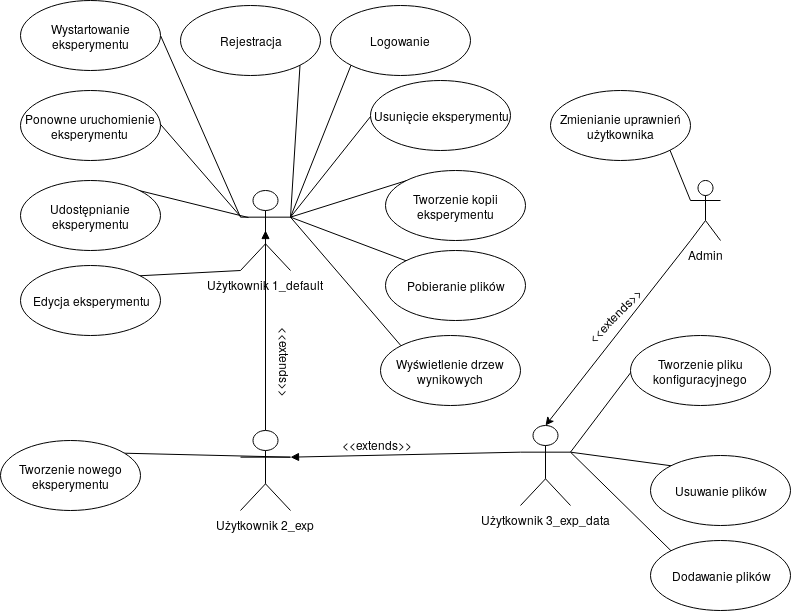

The diagram above was exported from draw.io. Its source (the exported page's mxGraphModel, read from the mxfile embedded in the PNG):
<mxGraphModel dx="1408" dy="793" grid="1" gridSize="10" guides="1" tooltips="1" connect="1" arrows="1" fold="1" page="1" pageScale="1" pageWidth="850" pageHeight="1100" math="0" shadow="0">
  <root>
    <mxCell id="0" />
    <mxCell id="1" parent="0" />
    <mxCell id="qCQImWHzPX8YapHf0wc8-1" style="rounded=0;orthogonalLoop=1;jettySize=auto;html=1;exitX=0;exitY=1;exitDx=0;exitDy=0;exitPerimeter=0;entryX=0.5;entryY=0;entryDx=0;entryDy=0;entryPerimeter=0;" edge="1" parent="1" source="MncmobKZ2XmN_W7pRwLu-1" target="MncmobKZ2XmN_W7pRwLu-57">
      <mxGeometry relative="1" as="geometry" />
    </mxCell>
    <mxCell id="MncmobKZ2XmN_W7pRwLu-1" value="&lt;div&gt;Admin&lt;/div&gt;" style="shape=umlActor;verticalLabelPosition=bottom;labelBackgroundColor=#ffffff;verticalAlign=top;html=1;" parent="1" vertex="1">
      <mxGeometry x="700" y="210" width="30" height="60" as="geometry" />
    </mxCell>
    <mxCell id="MncmobKZ2XmN_W7pRwLu-4" value="&lt;div&gt;Użytkownik 1_default&lt;/div&gt;" style="shape=umlActor;verticalLabelPosition=bottom;labelBackgroundColor=#ffffff;verticalAlign=top;html=1;" parent="1" vertex="1">
      <mxGeometry x="250" y="220" width="50" height="80" as="geometry" />
    </mxCell>
    <mxCell id="MncmobKZ2XmN_W7pRwLu-62" style="edgeStyle=none;rounded=0;orthogonalLoop=1;jettySize=auto;html=1;exitX=1;exitY=1;exitDx=0;exitDy=0;entryX=1;entryY=0.3333333333333333;entryDx=0;entryDy=0;entryPerimeter=0;endArrow=none;endFill=0;" parent="1" source="MncmobKZ2XmN_W7pRwLu-7" target="MncmobKZ2XmN_W7pRwLu-4" edge="1">
      <mxGeometry relative="1" as="geometry" />
    </mxCell>
    <mxCell id="MncmobKZ2XmN_W7pRwLu-7" value="&lt;div&gt;Rejestracja&lt;/div&gt;" style="ellipse;whiteSpace=wrap;html=1;" parent="1" vertex="1">
      <mxGeometry x="190" y="35" width="140" height="70" as="geometry" />
    </mxCell>
    <mxCell id="MncmobKZ2XmN_W7pRwLu-61" style="edgeStyle=none;rounded=0;orthogonalLoop=1;jettySize=auto;html=1;exitX=0;exitY=1;exitDx=0;exitDy=0;entryX=1;entryY=0.3333333333333333;entryDx=0;entryDy=0;entryPerimeter=0;endArrow=none;endFill=0;" parent="1" source="MncmobKZ2XmN_W7pRwLu-8" target="MncmobKZ2XmN_W7pRwLu-4" edge="1">
      <mxGeometry relative="1" as="geometry" />
    </mxCell>
    <mxCell id="MncmobKZ2XmN_W7pRwLu-8" value="&lt;div&gt;Logowanie&lt;br&gt;&lt;/div&gt;" style="ellipse;whiteSpace=wrap;html=1;" parent="1" vertex="1">
      <mxGeometry x="340" y="35" width="140" height="70" as="geometry" />
    </mxCell>
    <mxCell id="MncmobKZ2XmN_W7pRwLu-30" style="edgeStyle=none;rounded=0;orthogonalLoop=1;jettySize=auto;html=1;exitX=1;exitY=1;exitDx=0;exitDy=0;entryX=0;entryY=0.3333333333333333;entryDx=0;entryDy=0;entryPerimeter=0;endArrow=none;endFill=0;" parent="1" source="MncmobKZ2XmN_W7pRwLu-9" target="MncmobKZ2XmN_W7pRwLu-1" edge="1">
      <mxGeometry relative="1" as="geometry" />
    </mxCell>
    <mxCell id="MncmobKZ2XmN_W7pRwLu-9" value="&lt;div&gt;Zmienianie uprawnień użytkownika&lt;/div&gt;" style="ellipse;whiteSpace=wrap;html=1;" parent="1" vertex="1">
      <mxGeometry x="560" y="120" width="140" height="70" as="geometry" />
    </mxCell>
    <mxCell id="MncmobKZ2XmN_W7pRwLu-73" style="edgeStyle=none;rounded=0;orthogonalLoop=1;jettySize=auto;html=1;exitX=0;exitY=0;exitDx=0;exitDy=0;entryX=1;entryY=0.3333333333333333;entryDx=0;entryDy=0;entryPerimeter=0;endArrow=none;endFill=0;" parent="1" source="MncmobKZ2XmN_W7pRwLu-10" target="MncmobKZ2XmN_W7pRwLu-57" edge="1">
      <mxGeometry relative="1" as="geometry" />
    </mxCell>
    <mxCell id="MncmobKZ2XmN_W7pRwLu-10" value="Dodawanie plików" style="ellipse;whiteSpace=wrap;html=1;" parent="1" vertex="1">
      <mxGeometry x="660" y="570" width="140" height="70" as="geometry" />
    </mxCell>
    <mxCell id="MncmobKZ2XmN_W7pRwLu-71" style="edgeStyle=none;rounded=0;orthogonalLoop=1;jettySize=auto;html=1;exitX=0;exitY=0;exitDx=0;exitDy=0;entryX=1;entryY=0.3333333333333333;entryDx=0;entryDy=0;entryPerimeter=0;endArrow=none;endFill=0;" parent="1" source="MncmobKZ2XmN_W7pRwLu-11" target="MncmobKZ2XmN_W7pRwLu-57" edge="1">
      <mxGeometry relative="1" as="geometry" />
    </mxCell>
    <mxCell id="MncmobKZ2XmN_W7pRwLu-11" value="&lt;div&gt;Tworzenie pliku konfiguracyjnego&lt;/div&gt;" style="ellipse;whiteSpace=wrap;html=1;" parent="1" vertex="1">
      <mxGeometry x="640" y="365" width="140" height="70" as="geometry" />
    </mxCell>
    <mxCell id="MncmobKZ2XmN_W7pRwLu-70" style="edgeStyle=none;rounded=0;orthogonalLoop=1;jettySize=auto;html=1;exitX=0;exitY=0;exitDx=0;exitDy=0;entryX=1;entryY=0.3333333333333333;entryDx=0;entryDy=0;entryPerimeter=0;endArrow=none;endFill=0;" parent="1" source="MncmobKZ2XmN_W7pRwLu-12" target="MncmobKZ2XmN_W7pRwLu-54" edge="1">
      <mxGeometry relative="1" as="geometry" />
    </mxCell>
    <mxCell id="MncmobKZ2XmN_W7pRwLu-12" value="&lt;div&gt;Tworzenie nowego eksperymentu&lt;/div&gt;" style="ellipse;whiteSpace=wrap;html=1;" parent="1" vertex="1">
      <mxGeometry x="10" y="470" width="140" height="70" as="geometry" />
    </mxCell>
    <mxCell id="MncmobKZ2XmN_W7pRwLu-60" style="edgeStyle=none;rounded=0;orthogonalLoop=1;jettySize=auto;html=1;exitX=1;exitY=0.5;exitDx=0;exitDy=0;entryX=0;entryY=0.3333333333333333;entryDx=0;entryDy=0;entryPerimeter=0;endArrow=none;endFill=0;" parent="1" source="MncmobKZ2XmN_W7pRwLu-15" target="MncmobKZ2XmN_W7pRwLu-4" edge="1">
      <mxGeometry relative="1" as="geometry" />
    </mxCell>
    <mxCell id="MncmobKZ2XmN_W7pRwLu-15" value="Wystartowanie eksperymentu" style="ellipse;whiteSpace=wrap;html=1;" parent="1" vertex="1">
      <mxGeometry x="30" y="30" width="140" height="70" as="geometry" />
    </mxCell>
    <mxCell id="MncmobKZ2XmN_W7pRwLu-63" style="edgeStyle=none;rounded=0;orthogonalLoop=1;jettySize=auto;html=1;exitX=1;exitY=0;exitDx=0;exitDy=0;endArrow=none;endFill=0;" parent="1" source="MncmobKZ2XmN_W7pRwLu-16" edge="1">
      <mxGeometry relative="1" as="geometry">
        <mxPoint x="250" y="246" as="targetPoint" />
      </mxGeometry>
    </mxCell>
    <mxCell id="MncmobKZ2XmN_W7pRwLu-16" value="&lt;div&gt;Ponowne uruchomienie eksperymentu &lt;br&gt;&lt;/div&gt;" style="ellipse;whiteSpace=wrap;html=1;" parent="1" vertex="1">
      <mxGeometry x="30" y="120" width="140" height="70" as="geometry" />
    </mxCell>
    <mxCell id="MncmobKZ2XmN_W7pRwLu-68" style="edgeStyle=none;rounded=0;orthogonalLoop=1;jettySize=auto;html=1;exitX=0;exitY=0;exitDx=0;exitDy=0;endArrow=none;endFill=0;entryX=1;entryY=0.3333333333333333;entryDx=0;entryDy=0;entryPerimeter=0;" parent="1" source="MncmobKZ2XmN_W7pRwLu-17" target="MncmobKZ2XmN_W7pRwLu-4" edge="1">
      <mxGeometry relative="1" as="geometry">
        <mxPoint x="310" y="270" as="targetPoint" />
      </mxGeometry>
    </mxCell>
    <mxCell id="MncmobKZ2XmN_W7pRwLu-17" value="&lt;div&gt;Wyświetlenie drzew wynikowych&lt;br&gt;&lt;/div&gt;" style="ellipse;whiteSpace=wrap;html=1;" parent="1" vertex="1">
      <mxGeometry x="390" y="365" width="140" height="70" as="geometry" />
    </mxCell>
    <mxCell id="MncmobKZ2XmN_W7pRwLu-65" style="edgeStyle=none;rounded=0;orthogonalLoop=1;jettySize=auto;html=1;exitX=1;exitY=0;exitDx=0;exitDy=0;entryX=0;entryY=1;entryDx=0;entryDy=0;entryPerimeter=0;endArrow=none;endFill=0;" parent="1" source="MncmobKZ2XmN_W7pRwLu-32" target="MncmobKZ2XmN_W7pRwLu-4" edge="1">
      <mxGeometry relative="1" as="geometry" />
    </mxCell>
    <mxCell id="MncmobKZ2XmN_W7pRwLu-32" value="Edycja eksperymentu" style="ellipse;whiteSpace=wrap;html=1;" parent="1" vertex="1">
      <mxGeometry x="30" y="295" width="140" height="70" as="geometry" />
    </mxCell>
    <mxCell id="MncmobKZ2XmN_W7pRwLu-69" style="edgeStyle=none;rounded=0;orthogonalLoop=1;jettySize=auto;html=1;exitX=0;exitY=0;exitDx=0;exitDy=0;entryX=1;entryY=0.3333333333333333;entryDx=0;entryDy=0;entryPerimeter=0;endArrow=none;endFill=0;" parent="1" source="MncmobKZ2XmN_W7pRwLu-33" target="MncmobKZ2XmN_W7pRwLu-4" edge="1">
      <mxGeometry relative="1" as="geometry" />
    </mxCell>
    <mxCell id="MncmobKZ2XmN_W7pRwLu-33" value="&lt;div&gt;Usunięcie eksperymentu&lt;/div&gt;" style="ellipse;whiteSpace=wrap;html=1;" parent="1" vertex="1">
      <mxGeometry x="380" y="110" width="140" height="70" as="geometry" />
    </mxCell>
    <mxCell id="MncmobKZ2XmN_W7pRwLu-64" style="edgeStyle=none;rounded=0;orthogonalLoop=1;jettySize=auto;html=1;exitX=1;exitY=0;exitDx=0;exitDy=0;endArrow=none;endFill=0;entryX=0.16;entryY=0.338;entryDx=0;entryDy=0;entryPerimeter=0;" parent="1" source="MncmobKZ2XmN_W7pRwLu-34" target="MncmobKZ2XmN_W7pRwLu-4" edge="1">
      <mxGeometry relative="1" as="geometry">
        <mxPoint x="250" y="245" as="targetPoint" />
      </mxGeometry>
    </mxCell>
    <mxCell id="MncmobKZ2XmN_W7pRwLu-34" value="Udostępnianie eksperymentu" style="ellipse;whiteSpace=wrap;html=1;" parent="1" vertex="1">
      <mxGeometry x="30" y="210" width="140" height="70" as="geometry" />
    </mxCell>
    <mxCell id="MncmobKZ2XmN_W7pRwLu-66" style="edgeStyle=none;rounded=0;orthogonalLoop=1;jettySize=auto;html=1;exitX=0;exitY=0;exitDx=0;exitDy=0;entryX=1;entryY=0.3333333333333333;entryDx=0;entryDy=0;entryPerimeter=0;endArrow=none;endFill=0;" parent="1" source="MncmobKZ2XmN_W7pRwLu-35" target="MncmobKZ2XmN_W7pRwLu-4" edge="1">
      <mxGeometry relative="1" as="geometry" />
    </mxCell>
    <mxCell id="MncmobKZ2XmN_W7pRwLu-35" value="Tworzenie kopii eksperymentu" style="ellipse;whiteSpace=wrap;html=1;" parent="1" vertex="1">
      <mxGeometry x="395" y="200" width="140" height="70" as="geometry" />
    </mxCell>
    <mxCell id="MncmobKZ2XmN_W7pRwLu-72" style="edgeStyle=none;rounded=0;orthogonalLoop=1;jettySize=auto;html=1;exitX=0;exitY=0;exitDx=0;exitDy=0;endArrow=none;endFill=0;entryX=1;entryY=0.3333333333333333;entryDx=0;entryDy=0;entryPerimeter=0;" parent="1" source="MncmobKZ2XmN_W7pRwLu-37" target="MncmobKZ2XmN_W7pRwLu-57" edge="1">
      <mxGeometry relative="1" as="geometry" />
    </mxCell>
    <mxCell id="MncmobKZ2XmN_W7pRwLu-37" value="Usuwanie plików" style="ellipse;whiteSpace=wrap;html=1;" parent="1" vertex="1">
      <mxGeometry x="660" y="485" width="140" height="70" as="geometry" />
    </mxCell>
    <mxCell id="MncmobKZ2XmN_W7pRwLu-67" style="edgeStyle=none;rounded=0;orthogonalLoop=1;jettySize=auto;html=1;exitX=0;exitY=0;exitDx=0;exitDy=0;entryX=1;entryY=0.3333333333333333;entryDx=0;entryDy=0;entryPerimeter=0;endArrow=none;endFill=0;" parent="1" source="MncmobKZ2XmN_W7pRwLu-38" target="MncmobKZ2XmN_W7pRwLu-4" edge="1">
      <mxGeometry relative="1" as="geometry" />
    </mxCell>
    <mxCell id="MncmobKZ2XmN_W7pRwLu-38" value="Pobieranie plików" style="ellipse;whiteSpace=wrap;html=1;" parent="1" vertex="1">
      <mxGeometry x="395" y="280" width="140" height="70" as="geometry" />
    </mxCell>
    <mxCell id="MncmobKZ2XmN_W7pRwLu-75" style="edgeStyle=none;rounded=0;orthogonalLoop=1;jettySize=auto;html=1;exitX=0.5;exitY=0;exitDx=0;exitDy=0;exitPerimeter=0;entryX=0.5;entryY=0.5;entryDx=0;entryDy=0;entryPerimeter=0;endArrow=block;endFill=1;" parent="1" source="MncmobKZ2XmN_W7pRwLu-54" target="MncmobKZ2XmN_W7pRwLu-4" edge="1">
      <mxGeometry relative="1" as="geometry" />
    </mxCell>
    <mxCell id="MncmobKZ2XmN_W7pRwLu-54" value="&lt;div&gt;Użytkownik 2_exp&lt;br&gt;&lt;/div&gt;&lt;div&gt;&lt;br&gt;&lt;/div&gt;" style="shape=umlActor;verticalLabelPosition=bottom;labelBackgroundColor=#ffffff;verticalAlign=top;html=1;" parent="1" vertex="1">
      <mxGeometry x="250" y="460" width="50" height="80" as="geometry" />
    </mxCell>
    <mxCell id="MncmobKZ2XmN_W7pRwLu-78" style="edgeStyle=none;rounded=0;orthogonalLoop=1;jettySize=auto;html=1;exitX=0;exitY=0.3333333333333333;exitDx=0;exitDy=0;exitPerimeter=0;entryX=1;entryY=0.3333333333333333;entryDx=0;entryDy=0;entryPerimeter=0;endArrow=block;endFill=1;" parent="1" source="MncmobKZ2XmN_W7pRwLu-57" target="MncmobKZ2XmN_W7pRwLu-54" edge="1">
      <mxGeometry relative="1" as="geometry" />
    </mxCell>
    <mxCell id="MncmobKZ2XmN_W7pRwLu-57" value="&lt;div&gt;Użytkownik 3_exp_data&lt;/div&gt;&lt;div&gt;&lt;br&gt;&lt;/div&gt;" style="shape=umlActor;verticalLabelPosition=bottom;labelBackgroundColor=#ffffff;verticalAlign=top;html=1;" parent="1" vertex="1">
      <mxGeometry x="530" y="455" width="50" height="80" as="geometry" />
    </mxCell>
    <mxCell id="MncmobKZ2XmN_W7pRwLu-76" value="&lt;div&gt;&amp;lt;&amp;lt;extends&amp;gt;&amp;gt;&lt;/div&gt;" style="text;html=1;resizable=0;points=[];autosize=1;align=left;verticalAlign=top;spacingTop=-4;rotation=90;" parent="1" vertex="1">
      <mxGeometry x="250" y="390" width="90" height="20" as="geometry" />
    </mxCell>
    <mxCell id="MncmobKZ2XmN_W7pRwLu-77" value="&lt;div&gt;&amp;lt;&amp;lt;extends&amp;gt;&amp;gt;&lt;/div&gt;" style="text;html=1;resizable=0;points=[];autosize=1;align=left;verticalAlign=top;spacingTop=-4;rotation=0;" parent="1" vertex="1">
      <mxGeometry x="350" y="465" width="90" height="20" as="geometry" />
    </mxCell>
    <mxCell id="qCQImWHzPX8YapHf0wc8-2" value="&lt;div&gt;&amp;lt;&amp;lt;extends&amp;gt;&amp;gt;&lt;/div&gt;" style="text;html=1;resizable=0;points=[];autosize=1;align=left;verticalAlign=top;spacingTop=-4;rotation=-45;" vertex="1" parent="1">
      <mxGeometry x="585" y="330" width="90" height="20" as="geometry" />
    </mxCell>
  </root>
</mxGraphModel>